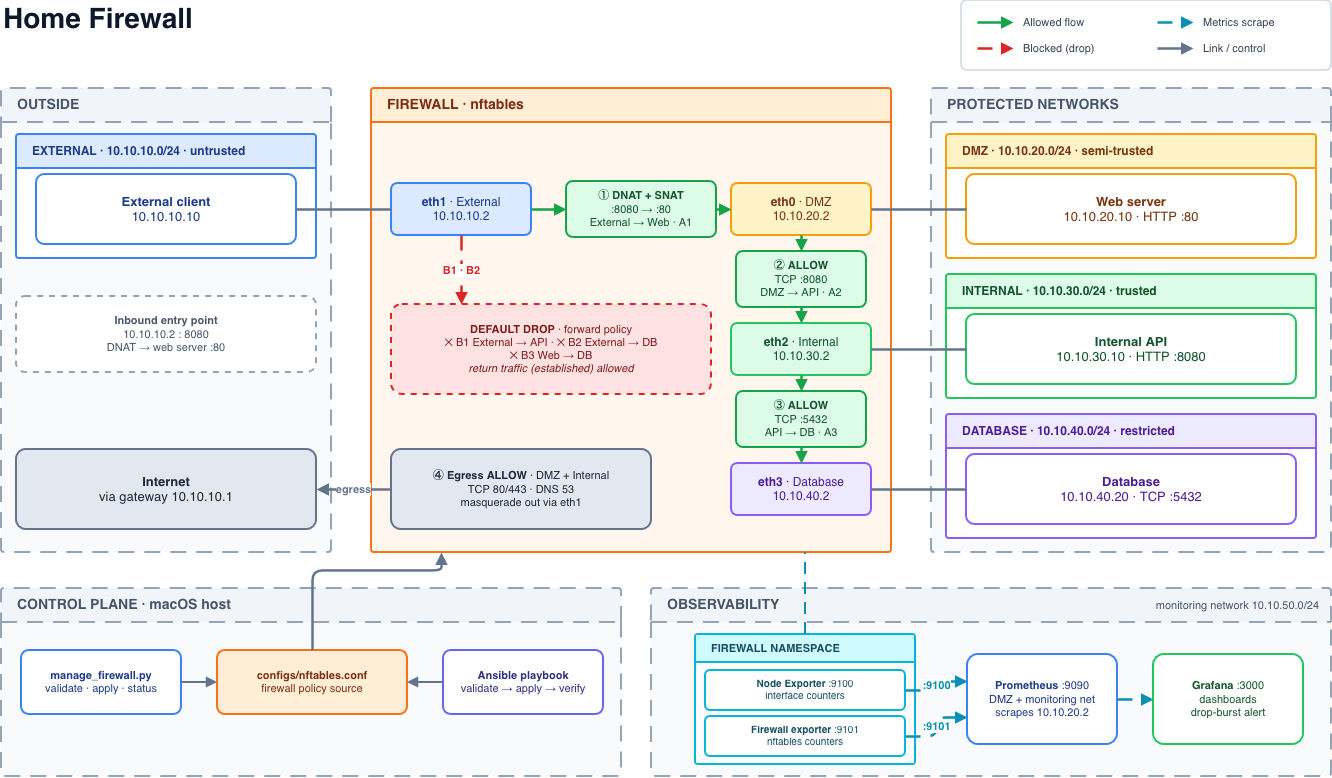

The diagram above was exported from draw.io. Its source (the exported page's mxGraphModel, read from the mxfile embedded in the PNG):
<mxGraphModel dx="1684" dy="1043" grid="1" gridSize="10" guides="1" tooltips="1" connect="1" arrows="1" fold="1" page="1" pageScale="1" pageWidth="1410" pageHeight="960" background="#ffffff" math="0" shadow="0">
  <root>
    <mxCell id="0" />
    <mxCell id="1" parent="0" />
    <mxCell id="title" parent="1" style="text;html=1;whiteSpace=wrap;align=left;verticalAlign=middle;fontSize=28;fontColor=#0f172a;fontFamily=Helvetica;fontStyle=1;" value="Home Firewall" vertex="1">
      <mxGeometry height="40" width="940" x="40" y="92" as="geometry" />
    </mxCell>
    <mxCell id="legend" parent="1" style="rounded=1;arcSize=8;fillColor=#ffffff;strokeColor=#cbd5e1;strokeWidth=1.5;" value="" vertex="1">
      <mxGeometry height="70" width="370" x="1000" y="92" as="geometry" />
    </mxCell>
    <mxCell id="lg1" edge="1" parent="legend" style="endArrow=block;endFill=1;html=1;strokeWidth=2.5;strokeColor=#16a34a;" value="">
      <mxGeometry relative="1" as="geometry">
        <mxPoint x="16" y="22" as="sourcePoint" />
        <mxPoint x="52" y="22" as="targetPoint" />
      </mxGeometry>
    </mxCell>
    <mxCell id="lgt1" parent="legend" style="text;html=1;whiteSpace=wrap;align=left;verticalAlign=middle;fontSize=11;fontColor=#334155;fontFamily=Helvetica;" value="Allowed flow" vertex="1">
      <mxGeometry height="22" width="130" x="60" y="11" as="geometry" />
    </mxCell>
    <mxCell id="lg2" edge="1" parent="legend" style="endArrow=block;endFill=1;html=1;strokeWidth=2.5;strokeColor=#dc2626;dashed=1;dashPattern=6 4;" value="">
      <mxGeometry relative="1" as="geometry">
        <mxPoint x="16" y="48" as="sourcePoint" />
        <mxPoint x="52" y="48" as="targetPoint" />
      </mxGeometry>
    </mxCell>
    <mxCell id="lgt2" parent="legend" style="text;html=1;whiteSpace=wrap;align=left;verticalAlign=middle;fontSize=11;fontColor=#334155;fontFamily=Helvetica;" value="Blocked (drop)" vertex="1">
      <mxGeometry height="22" width="130" x="60" y="37" as="geometry" />
    </mxCell>
    <mxCell id="lg3" edge="1" parent="legend" style="endArrow=block;endFill=1;html=1;strokeWidth=2.5;strokeColor=#0891b2;dashed=1;dashPattern=6 4;" value="">
      <mxGeometry relative="1" as="geometry">
        <mxPoint x="196" y="22" as="sourcePoint" />
        <mxPoint x="232" y="22" as="targetPoint" />
      </mxGeometry>
    </mxCell>
    <mxCell id="lgt3" parent="legend" style="text;html=1;whiteSpace=wrap;align=left;verticalAlign=middle;fontSize=11;fontColor=#334155;fontFamily=Helvetica;" value="Metrics scrape" vertex="1">
      <mxGeometry height="22" width="130" x="240" y="11" as="geometry" />
    </mxCell>
    <mxCell id="lg4" edge="1" parent="legend" style="endArrow=block;endFill=1;html=1;strokeWidth=2.5;strokeColor=#64748b;" value="">
      <mxGeometry relative="1" as="geometry">
        <mxPoint x="196" y="48" as="sourcePoint" />
        <mxPoint x="232" y="48" as="targetPoint" />
      </mxGeometry>
    </mxCell>
    <mxCell id="lgt4" parent="legend" style="text;html=1;whiteSpace=wrap;align=left;verticalAlign=middle;fontSize=11;fontColor=#334155;fontFamily=Helvetica;" value="Link / control" vertex="1">
      <mxGeometry height="22" width="130" x="240" y="37" as="geometry" />
    </mxCell>
    <mxCell id="o_out" parent="1" style="swimlane;html=1;rounded=1;arcSize=3;startSize=34;collapsible=0;fillColor=#f1f5f9;swimlaneFillColor=#f8fafc;strokeColor=#94a3b8;strokeWidth=2;fontStyle=1;fontSize=14;fontColor=#475569;align=left;spacingLeft=14;fontFamily=Helvetica;dashed=1;dashPattern=8 5;" value="OUTSIDE" vertex="1">
      <mxGeometry height="464" width="330" x="40" y="180" as="geometry" />
    </mxCell>
    <mxCell id="z_ext" parent="o_out" style="swimlane;html=1;rounded=1;arcSize=3;startSize=34;collapsible=0;fillColor=#dbeafe;swimlaneFillColor=#ffffff;strokeColor=#3b82f6;strokeWidth=2;fontStyle=1;fontSize=12;fontColor=#1e3a8a;align=left;spacingLeft=14;fontFamily=Helvetica;" value="EXTERNAL · 10.10.10.0/24 · untrusted" vertex="1">
      <mxGeometry height="124" width="300" x="15" y="46" as="geometry" />
    </mxCell>
    <mxCell id="client" parent="z_ext" style="rounded=1;whiteSpace=wrap;html=1;arcSize=12;fillColor=#ffffff;strokeColor=#3b82f6;fontColor=#1e3a8a;fontSize=13;strokeWidth=2;fontFamily=Helvetica;" value="&lt;b&gt;External client&lt;/b&gt;&lt;br&gt;10.10.10.10" vertex="1">
      <mxGeometry height="70" width="260" x="20" y="40" as="geometry" />
    </mxCell>
    <mxCell id="entry" parent="o_out" style="rounded=1;whiteSpace=wrap;html=1;arcSize=12;fillColor=#ffffff;strokeColor=#94a3b8;fontColor=#475569;fontSize=11;strokeWidth=2;fontFamily=Helvetica;dashed=1;" value="&lt;b&gt;Inbound entry point&lt;/b&gt;&lt;br&gt;10.10.10.2 : 8080&lt;br&gt;DNAT → web server :80" vertex="1">
      <mxGeometry height="76" width="300" x="15" y="208" as="geometry" />
    </mxCell>
    <mxCell id="internet" parent="o_out" style="rounded=1;whiteSpace=wrap;html=1;arcSize=12;fillColor=#e2e8f0;strokeColor=#64748b;fontColor=#1e293b;fontSize=13;strokeWidth=2;fontFamily=Helvetica;" value="&lt;b&gt;Internet&lt;/b&gt;&lt;br&gt;via gateway 10.10.10.1" vertex="1">
      <mxGeometry height="80" width="300" x="15" y="361" as="geometry" />
    </mxCell>
    <mxCell id="o_in" parent="1" style="swimlane;html=1;rounded=1;arcSize=3;startSize=34;collapsible=0;fillColor=#f1f5f9;swimlaneFillColor=#f8fafc;strokeColor=#94a3b8;strokeWidth=2;fontStyle=1;fontSize=14;fontColor=#475569;align=left;spacingLeft=14;fontFamily=Helvetica;dashed=1;dashPattern=8 5;" value="PROTECTED NETWORKS" vertex="1">
      <mxGeometry height="464" width="400" x="970" y="180" as="geometry" />
    </mxCell>
    <mxCell id="z_dmz" parent="o_in" style="swimlane;html=1;rounded=1;arcSize=3;startSize=34;collapsible=0;fillColor=#fef3c7;swimlaneFillColor=#ffffff;strokeColor=#f59e0b;strokeWidth=2;fontStyle=1;fontSize=12;fontColor=#78350f;align=left;spacingLeft=14;fontFamily=Helvetica;" value="DMZ · 10.10.20.0/24 · semi-trusted" vertex="1">
      <mxGeometry height="124" width="370" x="15" y="46" as="geometry" />
    </mxCell>
    <mxCell id="web" parent="z_dmz" style="rounded=1;whiteSpace=wrap;html=1;arcSize=12;fillColor=#ffffff;strokeColor=#f59e0b;fontColor=#78350f;fontSize=13;strokeWidth=2;fontFamily=Helvetica;" value="&lt;b&gt;Web server&lt;/b&gt;&lt;br&gt;10.10.20.10 · HTTP :80" vertex="1">
      <mxGeometry height="70" width="330" x="20" y="40" as="geometry" />
    </mxCell>
    <mxCell id="z_int" parent="o_in" style="swimlane;html=1;rounded=1;arcSize=3;startSize=34;collapsible=0;fillColor=#dcfce7;swimlaneFillColor=#ffffff;strokeColor=#22c55e;strokeWidth=2;fontStyle=1;fontSize=12;fontColor=#14532d;align=left;spacingLeft=14;fontFamily=Helvetica;" value="INTERNAL · 10.10.30.0/24 · trusted" vertex="1">
      <mxGeometry height="124" width="370" x="15" y="186" as="geometry" />
    </mxCell>
    <mxCell id="api" parent="z_int" style="rounded=1;whiteSpace=wrap;html=1;arcSize=12;fillColor=#ffffff;strokeColor=#22c55e;fontColor=#14532d;fontSize=13;strokeWidth=2;fontFamily=Helvetica;" value="&lt;b&gt;Internal API&lt;/b&gt;&lt;br&gt;10.10.30.10 · HTTP :8080" vertex="1">
      <mxGeometry height="70" width="330" x="20" y="40" as="geometry" />
    </mxCell>
    <mxCell id="z_db" parent="o_in" style="swimlane;html=1;rounded=1;arcSize=3;startSize=34;collapsible=0;fillColor=#ede9fe;swimlaneFillColor=#ffffff;strokeColor=#8b5cf6;strokeWidth=2;fontStyle=1;fontSize=12;fontColor=#4c1d95;align=left;spacingLeft=14;fontFamily=Helvetica;" value="DATABASE · 10.10.40.0/24 · restricted" vertex="1">
      <mxGeometry height="124" width="370" x="15" y="326" as="geometry" />
    </mxCell>
    <mxCell id="db" parent="z_db" style="rounded=1;whiteSpace=wrap;html=1;arcSize=12;fillColor=#ffffff;strokeColor=#8b5cf6;fontColor=#4c1d95;fontSize=13;strokeWidth=2;fontFamily=Helvetica;" value="&lt;b&gt;Database&lt;/b&gt;&lt;br&gt;10.10.40.20 · TCP :5432" vertex="1">
      <mxGeometry height="70" width="330" x="20" y="40" as="geometry" />
    </mxCell>
    <mxCell id="fw" parent="1" style="swimlane;html=1;rounded=1;arcSize=3;startSize=34;collapsible=0;fillColor=#ffedd5;swimlaneFillColor=#fff7ed;strokeColor=#f97316;strokeWidth=2;fontStyle=1;fontSize=14;fontColor=#7c2d12;align=left;spacingLeft=14;fontFamily=Helvetica;" value="FIREWALL · nftables" vertex="1">
      <mxGeometry height="464" width="520" x="410" y="180" as="geometry" />
    </mxCell>
    <mxCell id="c_ext" parent="fw" style="rounded=1;whiteSpace=wrap;html=1;arcSize=12;fillColor=#dbeafe;strokeColor=#3b82f6;fontColor=#1e3a8a;fontSize=12;strokeWidth=2;fontFamily=Helvetica;" value="&lt;b&gt;eth1&lt;/b&gt; · External&lt;br&gt;10.10.10.2" vertex="1">
      <mxGeometry height="52" width="140" x="20" y="95" as="geometry" />
    </mxCell>
    <mxCell id="c_dmz" parent="fw" style="rounded=1;whiteSpace=wrap;html=1;arcSize=12;fillColor=#fef3c7;strokeColor=#f59e0b;fontColor=#78350f;fontSize=12;strokeWidth=2;fontFamily=Helvetica;" value="&lt;b&gt;eth0&lt;/b&gt; · DMZ&lt;br&gt;10.10.20.2" vertex="1">
      <mxGeometry height="52" width="140" x="360" y="95" as="geometry" />
    </mxCell>
    <mxCell id="c_int" parent="fw" style="rounded=1;whiteSpace=wrap;html=1;arcSize=12;fillColor=#dcfce7;strokeColor=#22c55e;fontColor=#14532d;fontSize=12;strokeWidth=2;fontFamily=Helvetica;" value="&lt;b&gt;eth2&lt;/b&gt; · Internal&lt;br&gt;10.10.30.2" vertex="1">
      <mxGeometry height="52" width="140" x="360" y="235" as="geometry" />
    </mxCell>
    <mxCell id="c_db" parent="fw" style="rounded=1;whiteSpace=wrap;html=1;arcSize=12;fillColor=#ede9fe;strokeColor=#8b5cf6;fontColor=#4c1d95;fontSize=12;strokeWidth=2;fontFamily=Helvetica;" value="&lt;b&gt;eth3&lt;/b&gt; · Database&lt;br&gt;10.10.40.2" vertex="1">
      <mxGeometry height="52" width="140" x="360" y="375" as="geometry" />
    </mxCell>
    <mxCell id="r1" parent="fw" style="rounded=1;whiteSpace=wrap;html=1;arcSize=12;fillColor=#dcfce7;strokeColor=#16a34a;fontColor=#14532d;fontSize=11;strokeWidth=2;fontFamily=Helvetica;" value="&lt;b&gt;① DNAT + SNAT&lt;/b&gt;&lt;br&gt;:8080 → :80&lt;br&gt;External → Web · A1" vertex="1">
      <mxGeometry height="56" width="150" x="195" y="93" as="geometry" />
    </mxCell>
    <mxCell id="r2" parent="fw" style="rounded=1;whiteSpace=wrap;html=1;arcSize=12;fillColor=#dcfce7;strokeColor=#16a34a;fontColor=#14532d;fontSize=11;strokeWidth=2;fontFamily=Helvetica;" value="&lt;b&gt;② ALLOW&lt;/b&gt;&lt;br&gt;TCP :8080&lt;br&gt;DMZ → API · A2" vertex="1">
      <mxGeometry height="56" width="130" x="365" y="163" as="geometry" />
    </mxCell>
    <mxCell id="r3" parent="fw" style="rounded=1;whiteSpace=wrap;html=1;arcSize=12;fillColor=#dcfce7;strokeColor=#16a34a;fontColor=#14532d;fontSize=11;strokeWidth=2;fontFamily=Helvetica;" value="&lt;b&gt;③ ALLOW&lt;/b&gt;&lt;br&gt;TCP :5432&lt;br&gt;API → DB · A3" vertex="1">
      <mxGeometry height="56" width="130" x="365" y="303" as="geometry" />
    </mxCell>
    <mxCell id="drop" parent="fw" style="rounded=1;whiteSpace=wrap;html=1;arcSize=12;fillColor=#fee2e2;strokeColor=#dc2626;fontColor=#7f1d1d;fontSize=11;strokeWidth=2;fontFamily=Helvetica;dashed=1;" value="&lt;b&gt;DEFAULT DROP&lt;/b&gt; · forward policy&lt;br&gt;✕ B1 External → API · ✕ B2 External → DB&lt;br&gt;✕ B3 Web → DB&lt;br&gt;&lt;i&gt;return traffic (established) allowed&lt;/i&gt;" vertex="1">
      <mxGeometry height="90" width="320" x="20" y="216" as="geometry" />
    </mxCell>
    <mxCell id="egress" parent="fw" style="rounded=1;whiteSpace=wrap;html=1;arcSize=12;fillColor=#e2e8f0;strokeColor=#64748b;fontColor=#1e293b;fontSize=11;strokeWidth=2;fontFamily=Helvetica;" value="&lt;b&gt;④ Egress ALLOW&lt;/b&gt; · DMZ + Internal&lt;br&gt;TCP 80/443 · DNS 53&lt;br&gt;masquerade out via eth1" vertex="1">
      <mxGeometry height="80" width="260" x="20" y="361" as="geometry" />
    </mxCell>
    <mxCell id="o_ctl" parent="1" style="swimlane;html=1;rounded=1;arcSize=3;startSize=34;collapsible=0;fillColor=#f1f5f9;swimlaneFillColor=#f8fafc;strokeColor=#94a3b8;strokeWidth=2;fontStyle=1;fontSize=14;fontColor=#475569;align=left;spacingLeft=14;fontFamily=Helvetica;dashed=1;dashPattern=8 5;" value="CONTROL PLANE · macOS host" vertex="1">
      <mxGeometry height="188" width="620" x="40" y="680" as="geometry" />
    </mxCell>
    <mxCell id="py" parent="o_ctl" style="rounded=1;whiteSpace=wrap;html=1;arcSize=12;fillColor=#ffffff;strokeColor=#3b82f6;fontColor=#1e3a8a;fontSize=11;strokeWidth=2;fontFamily=Helvetica;" value="&lt;b&gt;manage_firewall.py&lt;/b&gt;&lt;br&gt;validate · apply · status" vertex="1">
      <mxGeometry height="64" width="160" x="20" y="62" as="geometry" />
    </mxCell>
    <mxCell id="cfg" parent="o_ctl" style="rounded=1;whiteSpace=wrap;html=1;arcSize=12;fillColor=#ffedd5;strokeColor=#f97316;fontColor=#7c2d12;fontSize=11;strokeWidth=2;fontFamily=Helvetica;" value="&lt;b&gt;configs/nftables.conf&lt;/b&gt;&lt;br&gt;firewall policy source" vertex="1">
      <mxGeometry height="64" width="190" x="216" y="62" as="geometry" />
    </mxCell>
    <mxCell id="ans" parent="o_ctl" style="rounded=1;whiteSpace=wrap;html=1;arcSize=12;fillColor=#ffffff;strokeColor=#6366f1;fontColor=#312e81;fontSize=11;strokeWidth=2;fontFamily=Helvetica;" value="&lt;b&gt;Ansible playbook&lt;/b&gt;&lt;br&gt;validate → apply → verify" vertex="1">
      <mxGeometry height="64" width="160" x="442" y="62" as="geometry" />
    </mxCell>
    <mxCell id="o_obs" parent="1" style="swimlane;html=1;rounded=1;arcSize=3;startSize=34;collapsible=0;fillColor=#f1f5f9;swimlaneFillColor=#f8fafc;strokeColor=#94a3b8;strokeWidth=2;fontStyle=1;fontSize=14;fontColor=#475569;align=left;spacingLeft=14;fontFamily=Helvetica;dashed=1;dashPattern=8 5;" value="OBSERVABILITY" vertex="1">
      <mxGeometry height="188" width="680" x="690" y="680" as="geometry" />
    </mxCell>
    <mxCell id="obs_net" parent="o_obs" style="text;html=1;whiteSpace=wrap;align=right;verticalAlign=middle;fontSize=11;fontColor=#475569;fontFamily=Helvetica;" value="monitoring network 10.10.50.0/24" vertex="1">
      <mxGeometry height="22" width="370" x="300" y="6" as="geometry" />
    </mxCell>
    <mxCell id="xg" parent="o_obs" style="swimlane;html=1;rounded=1;arcSize=3;startSize=28;collapsible=0;fillColor=#cffafe;swimlaneFillColor=#ffffff;strokeColor=#06b6d4;strokeWidth=2;fontStyle=1;fontSize=11;fontColor=#164e63;align=left;spacingLeft=14;fontFamily=Helvetica;" value="FIREWALL NAMESPACE" vertex="1">
      <mxGeometry height="130" width="220" x="44" y="46" as="geometry" />
    </mxCell>
    <mxCell id="x_node" parent="xg" style="rounded=1;whiteSpace=wrap;html=1;arcSize=12;fillColor=#ffffff;strokeColor=#06b6d4;fontColor=#164e63;fontSize=10;strokeWidth=2;fontFamily=Helvetica;" value="&lt;b&gt;Node Exporter&lt;/b&gt; :9100&lt;br&gt;interface counters" vertex="1">
      <mxGeometry height="40" width="200" x="10" y="36" as="geometry" />
    </mxCell>
    <mxCell id="x_nft" parent="xg" style="rounded=1;whiteSpace=wrap;html=1;arcSize=12;fillColor=#ffffff;strokeColor=#06b6d4;fontColor=#164e63;fontSize=10;strokeWidth=2;fontFamily=Helvetica;" value="&lt;b&gt;Firewall exporter&lt;/b&gt; :9101&lt;br&gt;nftables counters" vertex="1">
      <mxGeometry height="40" width="200" x="10" y="82" as="geometry" />
    </mxCell>
    <mxCell id="prom" parent="o_obs" style="rounded=1;whiteSpace=wrap;html=1;arcSize=12;fillColor=#ffffff;strokeColor=#3b82f6;fontColor=#1e3a8a;fontSize=11;strokeWidth=2;fontFamily=Helvetica;" value="&lt;b&gt;Prometheus&lt;/b&gt; :9090&lt;br&gt;DMZ + monitoring net&lt;br&gt;scrapes 10.10.20.2" vertex="1">
      <mxGeometry height="90" width="150" x="316" y="66" as="geometry" />
    </mxCell>
    <mxCell id="graf" parent="o_obs" style="rounded=1;whiteSpace=wrap;html=1;arcSize=12;fillColor=#ffffff;strokeColor=#22c55e;fontColor=#14532d;fontSize=11;strokeWidth=2;fontFamily=Helvetica;" value="&lt;b&gt;Grafana&lt;/b&gt; :3000&lt;br&gt;dashboards&lt;br&gt;drop-burst alert" vertex="1">
      <mxGeometry height="90" width="150" x="502" y="66" as="geometry" />
    </mxCell>
    <mxCell id="att_ext" edge="1" parent="1" source="client" style="edgeStyle=orthogonalEdgeStyle;rounded=1;html=1;endArrow=none;endFill=1;strokeWidth=2.5;strokeColor=#64748b;fontSize=11;fontColor=#64748b;fontStyle=1;labelBackgroundColor=#ffffff;fontFamily=Helvetica;exitX=1;exitY=0.5;entryX=0;entryY=0.5;" target="c_ext" value="">
      <mxGeometry relative="1" as="geometry" />
    </mxCell>
    <mxCell id="att_dmz" edge="1" parent="1" source="web" style="edgeStyle=orthogonalEdgeStyle;rounded=1;html=1;endArrow=none;endFill=1;strokeWidth=2.5;strokeColor=#64748b;fontSize=11;fontColor=#64748b;fontStyle=1;labelBackgroundColor=#ffffff;fontFamily=Helvetica;exitX=0;exitY=0.5;entryX=1;entryY=0.5;" target="c_dmz" value="">
      <mxGeometry relative="1" as="geometry" />
    </mxCell>
    <mxCell id="att_int" edge="1" parent="1" source="api" style="edgeStyle=orthogonalEdgeStyle;rounded=1;html=1;endArrow=none;endFill=1;strokeWidth=2.5;strokeColor=#64748b;fontSize=11;fontColor=#64748b;fontStyle=1;labelBackgroundColor=#ffffff;fontFamily=Helvetica;exitX=0;exitY=0.5;entryX=1;entryY=0.5;" target="c_int" value="">
      <mxGeometry relative="1" as="geometry" />
    </mxCell>
    <mxCell id="att_db" edge="1" parent="1" source="db" style="edgeStyle=orthogonalEdgeStyle;rounded=1;html=1;endArrow=none;endFill=1;strokeWidth=2.5;strokeColor=#64748b;fontSize=11;fontColor=#64748b;fontStyle=1;labelBackgroundColor=#ffffff;fontFamily=Helvetica;exitX=0;exitY=0.5;entryX=1;entryY=0.5;" target="c_db" value="">
      <mxGeometry relative="1" as="geometry" />
    </mxCell>
    <mxCell id="f1a" edge="1" parent="1" source="c_ext" style="edgeStyle=orthogonalEdgeStyle;rounded=1;html=1;endArrow=block;endFill=1;strokeWidth=2.5;strokeColor=#16a34a;fontSize=11;fontColor=#16a34a;fontStyle=1;labelBackgroundColor=#ffffff;fontFamily=Helvetica;exitX=1;exitY=0.5;entryX=0;entryY=0.5;" target="r1" value="">
      <mxGeometry relative="1" as="geometry" />
    </mxCell>
    <mxCell id="f1b" edge="1" parent="1" source="r1" style="edgeStyle=orthogonalEdgeStyle;rounded=1;html=1;endArrow=block;endFill=1;strokeWidth=2.5;strokeColor=#16a34a;fontSize=11;fontColor=#16a34a;fontStyle=1;labelBackgroundColor=#ffffff;fontFamily=Helvetica;exitX=1;exitY=0.5;entryX=0;entryY=0.5;" target="c_dmz" value="">
      <mxGeometry relative="1" as="geometry" />
    </mxCell>
    <mxCell id="f2a" edge="1" parent="1" source="c_dmz" style="edgeStyle=orthogonalEdgeStyle;rounded=1;html=1;endArrow=block;endFill=1;strokeWidth=2.5;strokeColor=#16a34a;fontSize=11;fontColor=#16a34a;fontStyle=1;labelBackgroundColor=#ffffff;fontFamily=Helvetica;exitX=0.5;exitY=1;entryX=0.5;entryY=0;" target="r2" value="">
      <mxGeometry relative="1" as="geometry" />
    </mxCell>
    <mxCell id="f2b" edge="1" parent="1" source="r2" style="edgeStyle=orthogonalEdgeStyle;rounded=1;html=1;endArrow=block;endFill=1;strokeWidth=2.5;strokeColor=#16a34a;fontSize=11;fontColor=#16a34a;fontStyle=1;labelBackgroundColor=#ffffff;fontFamily=Helvetica;exitX=0.5;exitY=1;entryX=0.5;entryY=0;" target="c_int" value="">
      <mxGeometry relative="1" as="geometry" />
    </mxCell>
    <mxCell id="f3a" edge="1" parent="1" source="c_int" style="edgeStyle=orthogonalEdgeStyle;rounded=1;html=1;endArrow=block;endFill=1;strokeWidth=2.5;strokeColor=#16a34a;fontSize=11;fontColor=#16a34a;fontStyle=1;labelBackgroundColor=#ffffff;fontFamily=Helvetica;exitX=0.5;exitY=1;entryX=0.5;entryY=0;" target="r3" value="">
      <mxGeometry relative="1" as="geometry" />
    </mxCell>
    <mxCell id="f3b" edge="1" parent="1" source="r3" style="edgeStyle=orthogonalEdgeStyle;rounded=1;html=1;endArrow=block;endFill=1;strokeWidth=2.5;strokeColor=#16a34a;fontSize=11;fontColor=#16a34a;fontStyle=1;labelBackgroundColor=#ffffff;fontFamily=Helvetica;exitX=0.5;exitY=1;entryX=0.5;entryY=0;" target="c_db" value="">
      <mxGeometry relative="1" as="geometry" />
    </mxCell>
    <mxCell id="blk" edge="1" parent="1" source="c_ext" style="edgeStyle=orthogonalEdgeStyle;rounded=1;html=1;endArrow=block;endFill=1;strokeWidth=2.5;strokeColor=#dc2626;fontSize=11;fontColor=#dc2626;fontStyle=1;labelBackgroundColor=#ffffff;fontFamily=Helvetica;dashed=1;dashPattern=6 4;exitX=0.5;exitY=1;entryX=0.21875;entryY=0;" target="drop" value="B1 · B2">
      <mxGeometry relative="1" as="geometry" />
    </mxCell>
    <mxCell id="e_out" edge="1" parent="1" source="egress" style="edgeStyle=orthogonalEdgeStyle;rounded=1;html=1;endArrow=block;endFill=1;strokeWidth=2.5;strokeColor=#64748b;fontSize=11;fontColor=#64748b;fontStyle=1;labelBackgroundColor=#ffffff;fontFamily=Helvetica;exitX=0;exitY=0.5;entryX=1;entryY=0.5;" target="internet" value="egress">
      <mxGeometry relative="1" as="geometry" />
    </mxCell>
    <mxCell id="m1" edge="1" parent="1" source="x_node" style="edgeStyle=orthogonalEdgeStyle;rounded=1;html=1;endArrow=block;endFill=1;strokeWidth=2.5;strokeColor=#0891b2;fontSize=11;fontColor=#0891b2;fontStyle=1;labelBackgroundColor=#ffffff;fontFamily=Helvetica;dashed=1;dashPattern=6 4;exitX=1;exitY=0.5;entryX=0;entryY=0.3;" target="prom" value=":9100">
      <mxGeometry relative="1" as="geometry" />
    </mxCell>
    <mxCell id="m2" edge="1" parent="1" source="x_nft" style="edgeStyle=orthogonalEdgeStyle;rounded=1;html=1;endArrow=block;endFill=1;strokeWidth=2.5;strokeColor=#0891b2;fontSize=11;fontColor=#0891b2;fontStyle=1;labelBackgroundColor=#ffffff;fontFamily=Helvetica;dashed=1;dashPattern=6 4;exitX=1;exitY=0.5;entryX=0;entryY=0.7;" target="prom" value=":9101">
      <mxGeometry relative="1" as="geometry" />
    </mxCell>
    <mxCell id="m3" edge="1" parent="1" source="prom" style="edgeStyle=orthogonalEdgeStyle;rounded=1;html=1;endArrow=block;endFill=1;strokeWidth=2.5;strokeColor=#0891b2;fontSize=11;fontColor=#0891b2;fontStyle=1;labelBackgroundColor=#ffffff;fontFamily=Helvetica;dashed=1;dashPattern=6 4;exitX=1;exitY=0.5;entryX=0;entryY=0.5;" target="graf" value="">
      <mxGeometry relative="1" as="geometry" />
    </mxCell>
    <mxCell id="ns" edge="1" parent="1" source="xg" style="edgeStyle=orthogonalEdgeStyle;rounded=1;html=1;endArrow=none;endFill=1;strokeWidth=2;strokeColor=#0891b2;fontSize=11;fontColor=#0891b2;fontStyle=1;labelBackgroundColor=#ffffff;fontFamily=Helvetica;dashed=1;dashPattern=6 4;exitX=0.5;exitY=0;entryX=0.8346153846153846;entryY=1;" target="fw" value="">
      <mxGeometry relative="1" as="geometry" />
    </mxCell>
    <mxCell id="k1" edge="1" parent="1" source="py" style="edgeStyle=orthogonalEdgeStyle;rounded=1;html=1;endArrow=block;endFill=1;strokeWidth=2;strokeColor=#64748b;fontSize=11;fontColor=#64748b;fontStyle=1;labelBackgroundColor=#ffffff;fontFamily=Helvetica;exitX=1;exitY=0.5;entryX=0;entryY=0.5;" target="cfg" value="">
      <mxGeometry relative="1" as="geometry" />
    </mxCell>
    <mxCell id="k2" edge="1" parent="1" source="ans" style="edgeStyle=orthogonalEdgeStyle;rounded=1;html=1;endArrow=block;endFill=1;strokeWidth=2;strokeColor=#64748b;fontSize=11;fontColor=#64748b;fontStyle=1;labelBackgroundColor=#ffffff;fontFamily=Helvetica;exitX=0;exitY=0.5;entryX=1;entryY=0.5;" target="cfg" value="">
      <mxGeometry relative="1" as="geometry" />
    </mxCell>
    <mxCell id="k3" edge="1" parent="1" source="cfg" style="edgeStyle=orthogonalEdgeStyle;rounded=1;html=1;endArrow=block;endFill=1;strokeWidth=2.5;strokeColor=#64748b;fontSize=11;fontColor=#64748b;fontStyle=1;labelBackgroundColor=#ffffff;fontFamily=Helvetica;exitX=0.5;exitY=0;entryX=0.1346153846153846;entryY=1;" target="fw" value="">
      <mxGeometry relative="1" as="geometry">
        <Array as="points">
          <mxPoint x="351" y="662" />
          <mxPoint x="480" y="662" />
        </Array>
      </mxGeometry>
    </mxCell>
  </root>
</mxGraphModel>